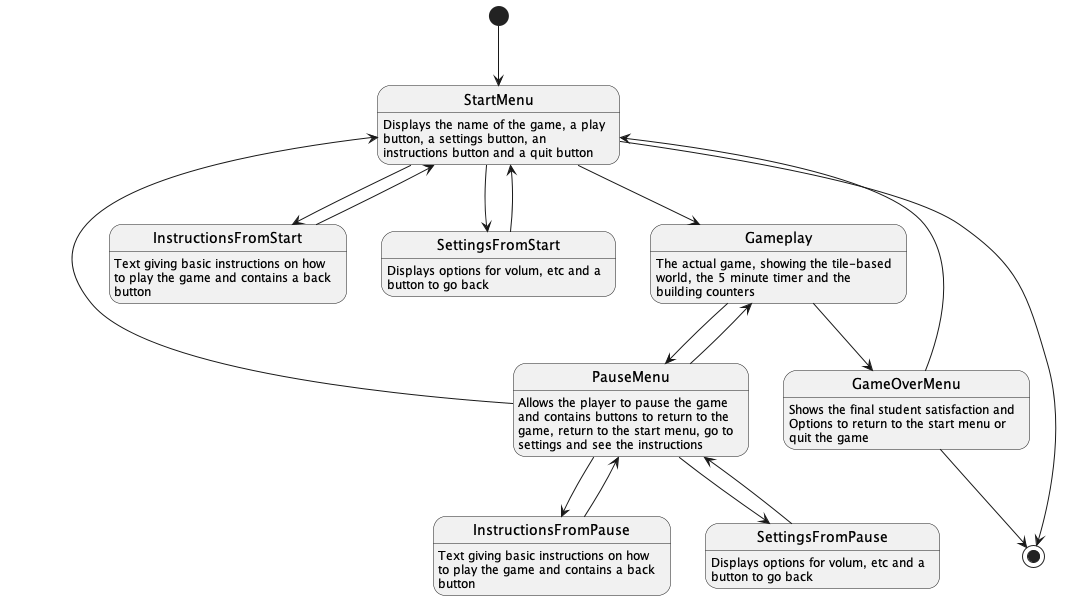

The diagram above was rendered by PlantUML. Its source (embedded in the PNG):
@startuml Initial Project State
[*] --> StartMenu

StartMenu: Displays the name of the game, a play
StartMenu: button, a settings button, an
StartMenu: instructions button and a quit button
StartMenu --> Gameplay
StartMenu --> InstructionsFromStart
StartMenu --> SettingsFromStart
StartMenu --> [*]

Gameplay: The actual game, showing the tile-based
Gameplay: world, the 5 minute timer and the
Gameplay: building counters
Gameplay --> PauseMenu
Gameplay --> GameOverMenu

PauseMenu: Allows the player to pause the game
PauseMenu: and contains buttons to return to the
PauseMenu: game, return to the start menu, go to
PauseMenu: settings and see the instructions
PauseMenu --> Gameplay
PauseMenu --> StartMenu
PauseMenu --> SettingsFromPause
PauseMenu --> InstructionsFromPause

GameOverMenu: Shows the final student satisfaction and
GameOverMenu: Options to return to the start menu or
GameOverMenu: quit the game
GameOverMenu --> StartMenu
GameOverMenu --> [*]

InstructionsFromStart: Text giving basic instructions on how
InstructionsFromStart: to play the game and contains a back
InstructionsFromStart: button
InstructionsFromStart --> StartMenu

InstructionsFromPause: Text giving basic instructions on how
InstructionsFromPause: to play the game and contains a back
InstructionsFromPause: button
InstructionsFromPause --> PauseMenu

SettingsFromStart: Displays options for volum, etc and a
SettingsFromStart: button to go back
SettingsFromStart --> StartMenu

SettingsFromPause: Displays options for volum, etc and a
SettingsFromPause: button to go back
SettingsFromPause --> PauseMenu

@enduml